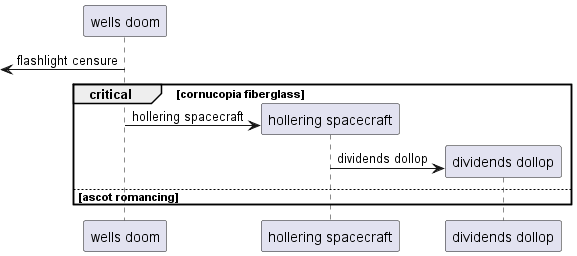

The diagram above was rendered by PlantUML. Its source (embedded in the PNG):
@startuml
participant "wells doom" as 0
 [<- 0: flashlight censure
critical cornucopia fiberglass
create participant "hollering spacecraft" as 1
0 -> 1 : hollering spacecraft
create participant "dividends dollop" as 2
1 -> 2 : dividends dollop
else ascot romancing
end
@enduml